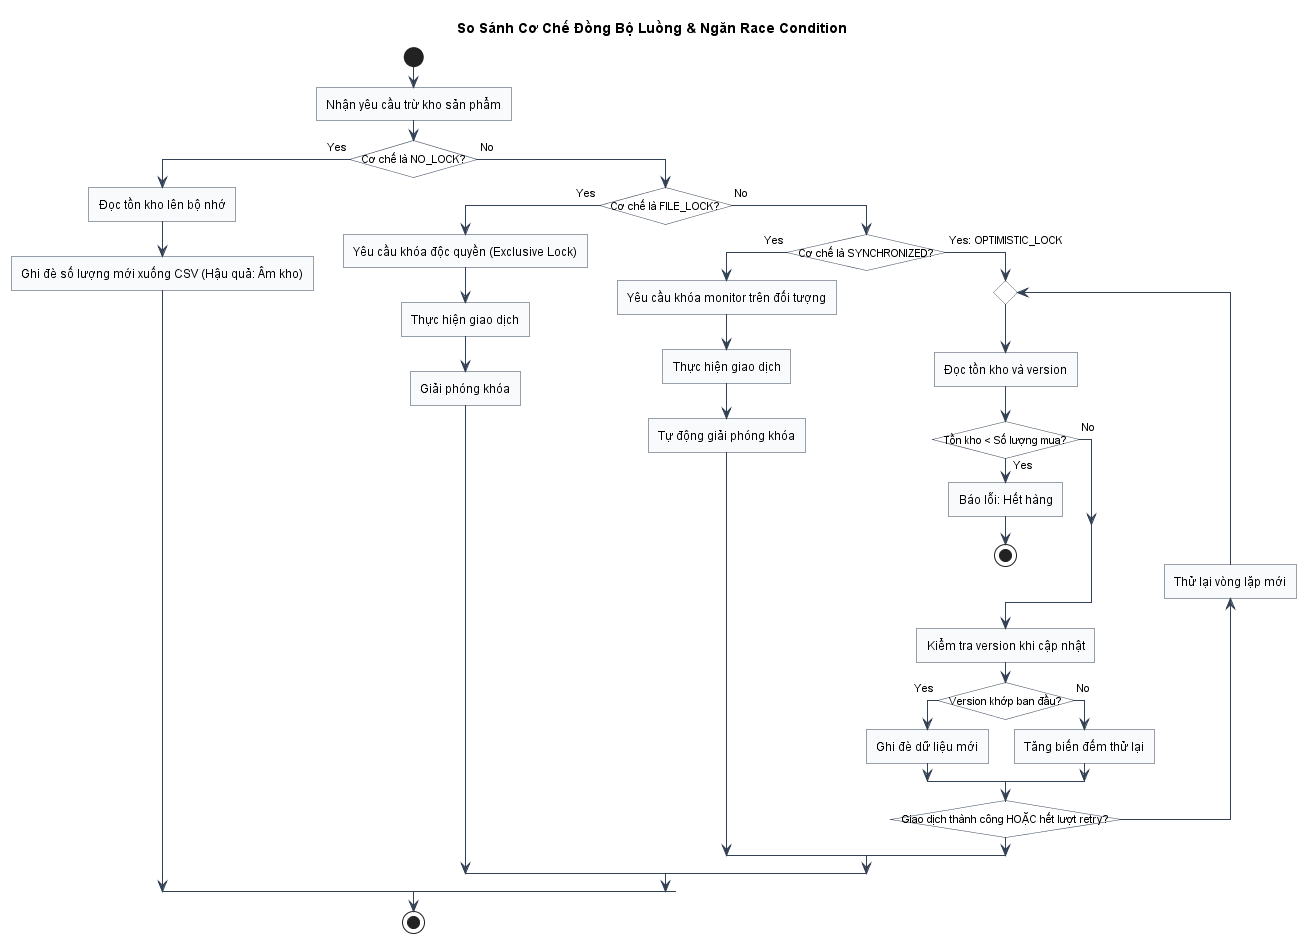

The diagram above was rendered by PlantUML. Its source (embedded in the PNG):
@startuml
skinparam roundcorner 0
skinparam defaultFontName "Arial"
skinparam shadowing false
skinparam ActivityShape rectangle
skinparam ArrowColor #334155
skinparam ActivityBackgroundColor #F8FAFC
skinparam ActivityBorderColor #334155
skinparam ActivityDiamondBackgroundColor #FFFFFF
skinparam conditionStyle InsideDiamond
skinparam ConditionEndStyle hline

title So Sánh Cơ Chế Đồng Bộ Luồng & Ngăn Race Condition

start
:Nhận yêu cầu trừ kho sản phẩm;

if (Cơ chế là NO_LOCK?) then ( Yes )
  :Đọc tồn kho lên bộ nhớ;
  :Ghi đè số lượng mới xuống CSV (Hậu quả: Âm kho);
else ( No )
  if (Cơ chế là FILE_LOCK?) then ( Yes )
    :Yêu cầu khóa độc quyền (Exclusive Lock);
    :Thực hiện giao dịch;
    :Giải phóng khóa;
  else ( No )
    if (Cơ chế là SYNCHRONIZED?) then ( Yes )
      :Yêu cầu khóa monitor trên đối tượng;
      :Thực hiện giao dịch;
      :Tự động giải phóng khóa;
    else ( Yes: OPTIMISTIC_LOCK )
      repeat
        :Đọc tồn kho và version;
        if (Tồn kho < Số lượng mua?) then ( Yes )
          :Báo lỗi: Hết hàng;
          stop
        else ( No )
        endif
        
        :Kiểm tra version khi cập nhật;
        if (Version khớp ban đầu?) then ( Yes )
          :Ghi đè dữ liệu mới;
        else ( No )
          :Tăng biến đếm thử lại;
        endif
      backward:Thử lại vòng lặp mới;
      repeat while (Giao dịch thành công HOẶC hết lượt retry?) is ( No ) not ( Yes )
    endif
  endif
endif
stop
@enduml